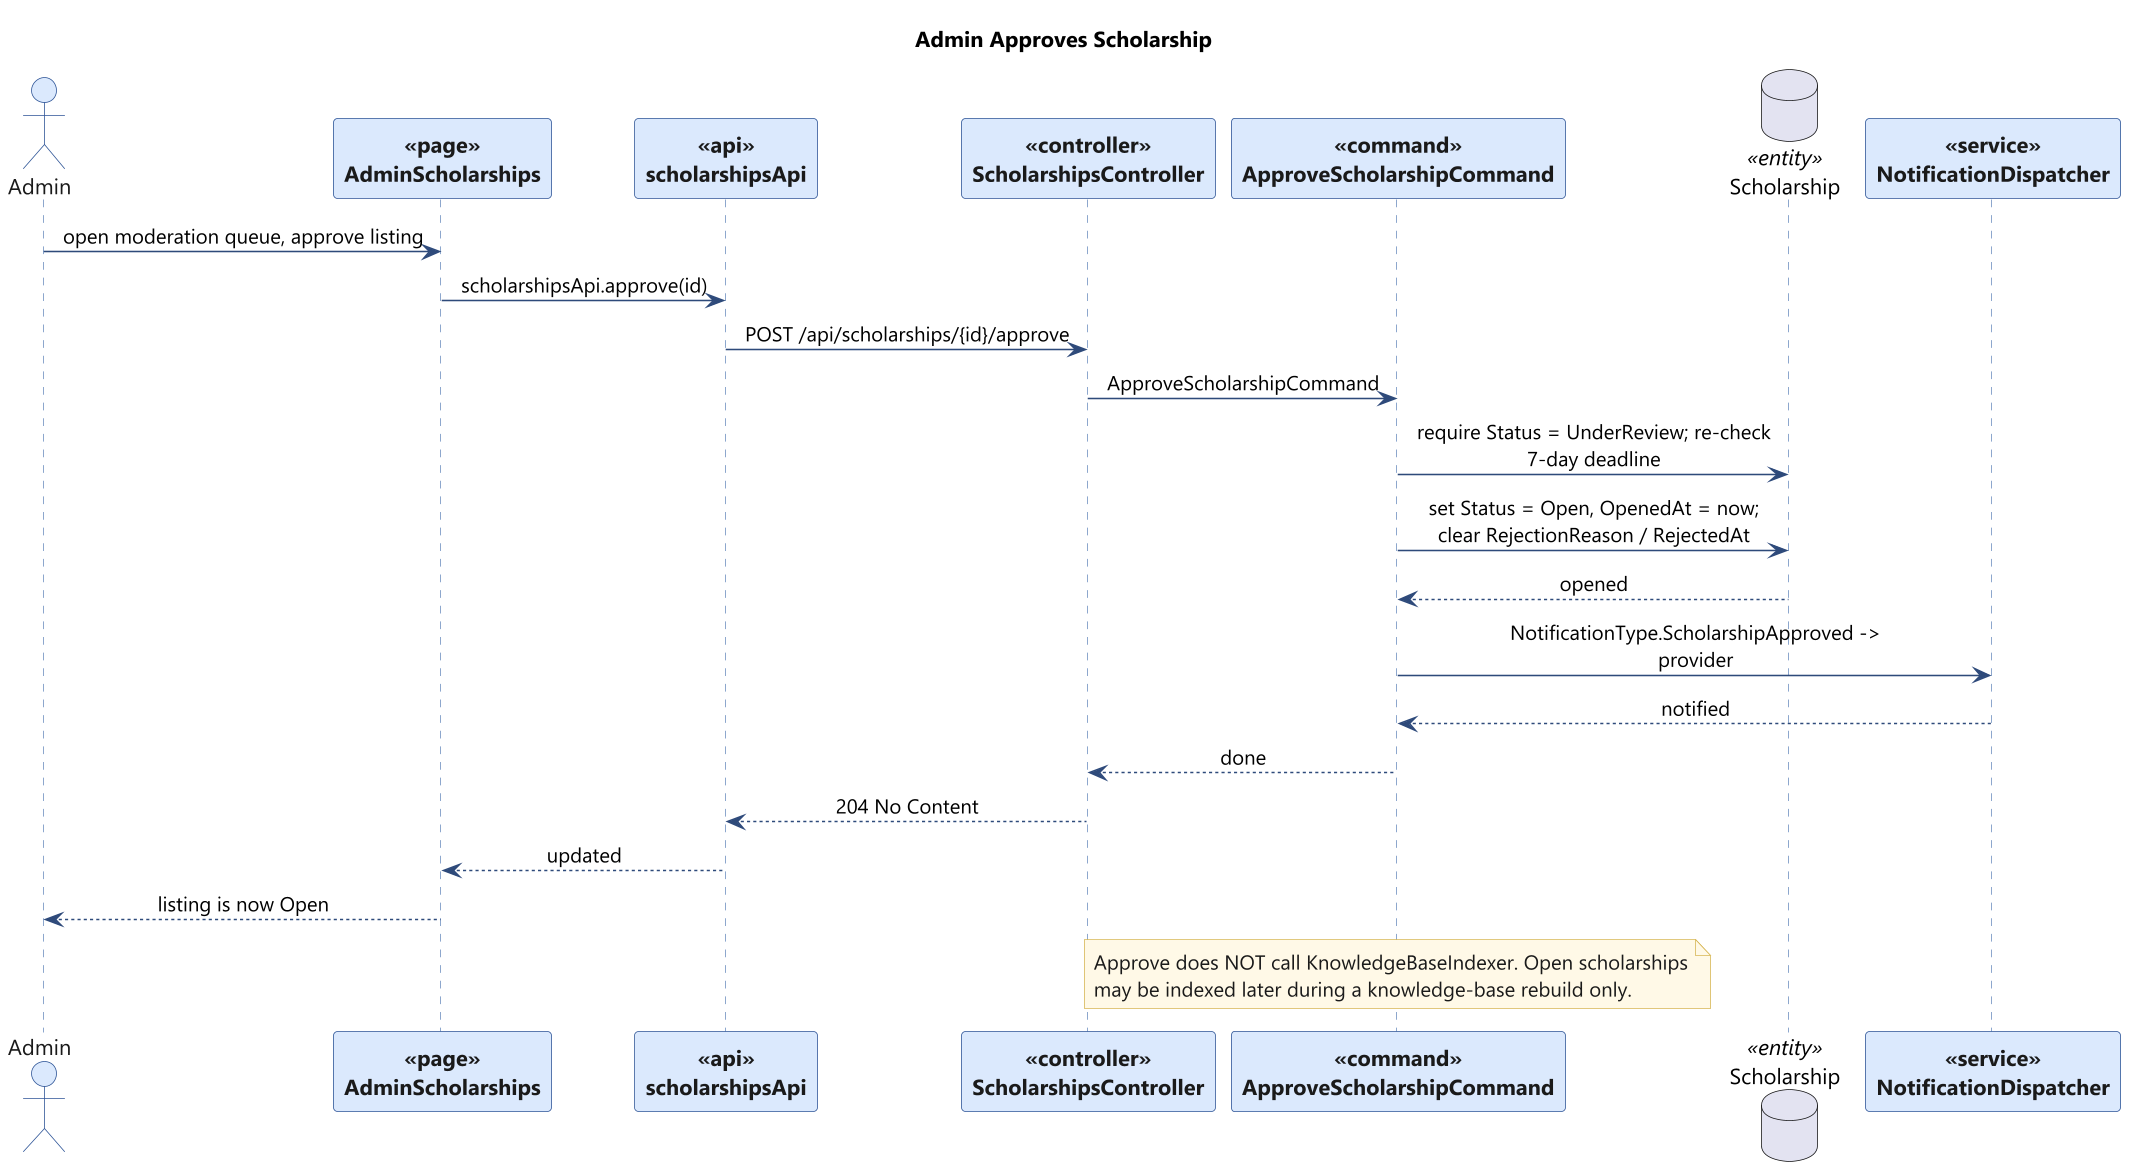

The diagram above was rendered by PlantUML. Its source (embedded in the PNG):
@startuml
skinparam backgroundColor #FFFFFF
skinparam shadowing false
skinparam defaultFontName "Segoe UI"
skinparam dpi 150
skinparam maxMessageSize 240
skinparam sequenceMessageAlign center
skinparam sequence {
  ArrowColor #2E4A7B
  LifeLineBorderColor #6C8EBF
  LifeLineBackgroundColor #EAF1FB
  ParticipantBorderColor #2E5496
  ParticipantBackgroundColor #DAE8FC
  ParticipantFontColor #1A1A1A
  ParticipantFontStyle bold
  ActorBorderColor #2E5496
  ActorBackgroundColor #DAE8FC
  ActorFontColor #1A1A1A
}
skinparam note {
  BackgroundColor #FFF9E6
  BorderColor #D6B656
  FontColor #1A1A1A
}
title Admin Approves Scholarship

actor "Admin" as AD
participant "AdminScholarships" as PAGE <<page>>
participant "scholarshipsApi" as API <<api>>
participant "ScholarshipsController" as CTRL <<controller>>
participant "ApproveScholarshipCommand" as CMD <<command>>
database "Scholarship" as DB <<entity>>
participant "NotificationDispatcher" as NOT <<service>>
AD -> PAGE : open moderation queue, approve listing
PAGE -> API : scholarshipsApi.approve(id)
API -> CTRL : POST /api/scholarships/{id}/approve
CTRL -> CMD : ApproveScholarshipCommand
CMD -> DB : require Status = UnderReview; re-check 7-day deadline
CMD -> DB : set Status = Open, OpenedAt = now; clear RejectionReason / RejectedAt
DB --> CMD : opened
CMD -> NOT : NotificationType.ScholarshipApproved -> provider
NOT --> CMD : notified
CMD --> CTRL : done
CTRL --> API : 204 No Content
API --> PAGE : updated
PAGE --> AD : listing is now Open
note over CMD : Approve does NOT call KnowledgeBaseIndexer. Open scholarships\nmay be indexed later during a knowledge-base rebuild only.

@enduml